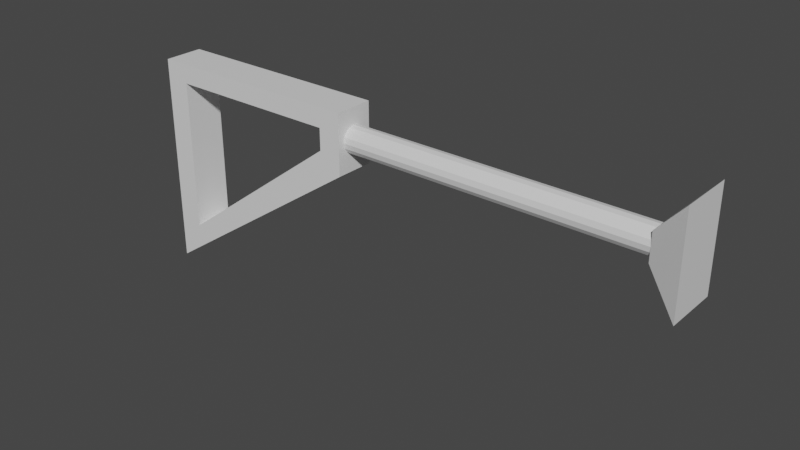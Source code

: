 # Source: Lightweight_P1_Trapezium_.blend  (saved by Blender 3.2.14; exported with 4.5.12 LTS)
import bpy
from mathutils import Matrix  # noqa: F401  (used for matrix-valued properties, if any)

bpy.ops.wm.read_factory_settings(use_empty=True)
scene = bpy.context.scene
scene.name = 'Scene'

# ---- collections
col_collection = bpy.data.collections.new('Collection'); scene.collection.children.link(col_collection)

# ---- materials (node trees are filled in below, after node groups)
mat_material = bpy.data.materials.new('Material')
mat_material.alpha_threshold = 0.0
mat_material.use_transparent_shadow = False
mat_material.roughness = 0.5
mat_material.line_color = (0.0, 0.0, 0.0, 1.0)

# ---- material node trees
mat_material.use_nodes = True; mat_material.node_tree.nodes.clear()
_N = mat_material.node_tree.nodes; _L = mat_material.node_tree.links
n0 = _N.new('ShaderNodeOutputMaterial'); n0.name = 'Material Output'; n0.location = (300, 300)
n1 = _N.new('ShaderNodeBsdfPrincipled'); n1.name = 'Principled BSDF'; n1.location = (10, 300)
n1.distribution = 'GGX'
n1.subsurface_method = 'RANDOM_WALK_SKIN'
n1.inputs[3].default_value = 1.45
n1.inputs[27].default_value = (0.0, 0.0, 0.0, 1.0)
n1.inputs[28].default_value = 1.0
_L.new(n1.outputs[0], n0.inputs[0])
n0.is_active_output = True

# ---- world
world_world = bpy.data.worlds.new('World'); scene.world = world_world
world_world.use_nodes = True; world_world.node_tree.nodes.clear()
_N = world_world.node_tree.nodes; _L = world_world.node_tree.links
n0 = _N.new('ShaderNodeOutputWorld'); n0.name = 'World Output'; n0.location = (300, 300)
n1 = _N.new('ShaderNodeBackground'); n1.name = 'Background'; n1.location = (10, 300)
n1.inputs[0].default_value = (0.05088, 0.05088, 0.05088, 1.0)
_L.new(n1.outputs[0], n0.inputs[0])
n0.is_active_output = True
world_world.color = (0.05088, 0.05088, 0.05088)
world_world.use_sun_shadow = False
world_world.sun_shadow_jitter_overblur = 0.0

# ---- meshes
me_cube = bpy.data.meshes.new('Cube')
me_cube.from_pydata([(-1.116, 1.0, 1.474), (-1.116, 1.0, 1.071), (-1.116, -1.0, 1.474), (-1.116, -1.0, 1.071), (-4.396, 1.0, 1.474), (-4.396, 1.0, -1.377), (-4.396, -1.0, 1.474), (-4.396, -1.0, -1.377), (-0.7011, 1.0, 0.72), (-4.856, 1.0, -2.144), (-0.7011, 1.0, 1.832), (-4.856, -1.0, -2.144), (-4.856, -1.0, 1.832), (-0.7011, -1.0, 1.832), (-0.7011, -1.0, 0.72), (-4.856, 1.0, 1.832), (-0.7011, -1.616e-07, 1.526), (-0.7011, -1.616e-07, 1.526), (-0.7011, -0.2594, 1.507), (-0.7011, -0.4793, 1.453), (-0.7011, -0.6262, 1.372), (-0.7011, -0.6778, 1.276), (-0.7011, -0.6262, 1.18), (-0.7011, -0.4793, 1.099), (-0.7011, -0.2594, 1.045), (-0.7011, -1.023e-07, 1.026), (-0.7011, 0.2594, 1.045), (-0.7011, 0.4793, 1.099), (-0.7011, 0.6262, 1.18), (-0.7011, 0.6778, 1.276), (-0.7011, 0.6262, 1.372), (-0.7011, 0.4793, 1.453), (-0.7011, 0.2594, 1.507), (-0.7011, -0.2594, 1.507), (-0.7011, -0.4793, 1.453), (-0.7011, -0.6262, 1.372), (-0.7011, -0.6778, 1.276), (-0.7011, -0.6262, 1.18), (-0.7011, -0.4793, 1.099), (-0.7011, -0.2594, 1.045), (-0.7011, -1.023e-07, 1.026), (-0.7011, 0.2594, 1.045), (-0.7011, 0.4793, 1.099), (-0.7011, 0.6262, 1.18), (-0.7011, 0.6778, 1.276), (-0.7011, 0.6262, 1.372), (-0.7011, 0.4793, 1.453), (-0.7011, 0.2594, 1.507), (4.828, -1.616e-07, 1.526), (4.828, -0.2594, 1.507), (4.828, -0.4793, 1.453), (4.828, -0.6262, 1.372), (4.828, -0.6778, 1.276), (4.828, -0.6262, 1.18), (4.828, -0.4793, 1.099), (4.828, -0.2594, 1.045), (4.828, -1.023e-07, 1.026), (4.828, 0.2594, 1.045), (4.828, 0.4793, 1.099), (4.828, 0.6262, 1.18), (4.828, 0.6778, 1.276), (4.828, 0.6262, 1.372), (4.828, 0.4793, 1.453), (4.828, 0.2594, 1.507), (4.828, -0.6778, 1.026), (4.828, -0.6778, 1.526), (4.828, 0.6778, 1.026), (4.828, 0.6778, 1.526), (5.403, -1.356, 0.3884), (5.403, -1.356, 2.173), (5.403, 1.356, 0.3884), (5.403, 1.356, 2.173)], [], [(10, 15, 12, 13), (2, 6, 4, 0), (11, 12, 15, 9), (9, 8, 14, 11), (8, 10, 13, 14), (3, 2, 0, 1), (5, 1, 8, 9), (1, 0, 10, 8), (7, 6, 12, 11), (2, 3, 14, 13), (4, 5, 9, 15), (6, 2, 13, 12), (3, 7, 11, 14), (0, 4, 15, 10), (6, 7, 5, 4), (7, 3, 1, 5), (26, 27, 42, 41), (30, 31, 46, 45), (18, 19, 34, 33), (29, 30, 45, 44), (25, 26, 41, 40), (21, 22, 37, 36), (32, 17, 16, 47), (28, 29, 44, 43), (24, 25, 40, 39), (17, 18, 33, 16), (20, 21, 36, 35), (31, 32, 47, 46), (27, 28, 43, 42), (23, 24, 39, 38), (47, 16, 48, 63), (22, 23, 38, 37), (17, 32, 31, 30, 29, 28, 27, 26, 25, 24, 23, 22, 21, 20, 19, 18), (19, 20, 35, 34), (48, 49, 50, 51, 52, 53, 54, 55, 56, 57, 58, 59, 60, 61, 62, 63), (39, 40, 56, 55), (35, 36, 52, 51), (46, 47, 63, 62), (42, 43, 59, 58), (38, 39, 55, 54), (34, 35, 51, 50), (45, 46, 62, 61), (41, 42, 58, 57), (37, 38, 54, 53), (33, 34, 50, 49), (44, 45, 61, 60), (40, 41, 57, 56), (36, 37, 53, 52), (16, 33, 49, 48), (43, 44, 60, 59), (64, 65, 67, 66), (66, 67, 71, 70), (70, 71, 69, 68), (68, 69, 65, 64), (66, 70, 68, 64), (71, 67, 65, 69)])
_uv = me_cube.uv_layers.new(name='UVMap')
_uv.uv.foreach_set('vector', [0.625, 0.5, 0.875, 0.5, 0.875, 0.75, 0.625, 0.75, 0.5682, 0.7681, 0.6021, 0.9819, 0.6021, 0.2681, 0.5682, 0.4819, 0.375, 0.0, 0.625, 0.0, 0.625, 0.25, 0.375, 0.25, 0.125, 0.5, 0.375, 0.5, 0.375, 0.75, 0.125, 0.75, 0.375, 0.5, 0.625, 0.5, 0.625, 0.75, 0.375, 0.75, 0.4346, 0.7681, 0.5682, 0.7681, 0.5682, 0.4819, 0.4346, 0.4819, 0.3996, 0.2681, 0.4346, 0.4819, 0.375, 0.5, 0.375, 0.25, 0.4346, 0.4819, 0.5682, 0.4819, 0.625, 0.5, 0.375, 0.5, 0.3996, 0.9819, 0.6021, 0.9819, 0.625, 1.0, 0.375, 1.0, 0.5682, 0.7681, 0.4346, 0.7681, 0.375, 0.75, 0.625, 0.75, 0.6021, 0.2681, 0.3996, 0.2681, 0.375, 0.25, 0.625, 0.25, 0.6021, 0.9819, 0.5682, 0.7681, 0.625, 0.75, 0.625, 1.0, 0.4346, 0.7681, 0.3996, 0.9819, 0.375, 1.0, 0.375, 0.75, 0.5682, 0.4819, 0.6021, 0.2681, 0.625, 0.25, 0.625, 0.5, 0.6021, 0.9819, 0.3996, 0.9819, 0.3996, 0.2681, 0.6021, 0.2681, 0.3996, 0.9819, 0.4346, 0.7681, 0.4346, 0.4819, 0.3996, 0.2681, 0.6913, 0.03806, 0.8536, 0.1464, 0.8536, 0.1464, 0.6913, 0.03806, 0.9619, 0.6913, 0.8536, 0.8536, 0.8536, 0.8536, 0.9619, 0.6913, 0.3087, 0.9619, 0.1464, 0.8536, 0.1464, 0.8536, 0.3087, 0.9619, 1.0, 0.5, 0.9619, 0.6913, 0.9619, 0.6913, 1.0, 0.5, 0.5, 0.0, 0.6913, 0.03806, 0.6913, 0.03806, 0.5, 0.0, -5.96e-08, 0.5, 0.03806, 0.3087, 0.03806, 0.3087, -5.96e-08, 0.5, 0.6913, 0.9619, 0.5, 1.0, 0.5, 1.0, 0.6913, 0.9619, 0.9619, 0.3087, 1.0, 0.5, 1.0, 0.5, 0.9619, 0.3087, 0.3087, 0.03806, 0.5, 0.0, 0.5, 0.0, 0.3087, 0.03806, 0.5, 1.0, 0.3087, 0.9619, 0.3087, 0.9619, 0.5, 1.0, 0.03806, 0.6913, -5.96e-08, 0.5, -5.96e-08, 0.5, 0.03806, 0.6913, 0.8536, 0.8536, 0.6913, 0.9619, 0.6913, 0.9619, 0.8536, 0.8536, 0.8536, 0.1464, 0.9619, 0.3087, 0.9619, 0.3087, 0.8536, 0.1464, 0.1464, 0.1464, 0.3087, 0.03806, 0.3087, 0.03806, 0.1464, 0.1464, 0.6913, 0.9619, 0.5, 1.0, 0.5, 1.0, 0.6913, 0.9619, 0.03806, 0.3087, 0.1464, 0.1464, 0.1464, 0.1464, 0.03806, 0.3087, 0.5, 1.0, 0.6913, 0.9619, 0.8536, 0.8536, 0.9619, 0.6913, 1.0, 0.5, 0.9619, 0.3087, 0.8536, 0.1464, 0.6913, 0.03806, 0.5, 0.0, 0.3087, 0.03806, 0.1464, 0.1464, 0.03806, 0.3087, -5.96e-08, 0.5, 0.03806, 0.6913, 0.1464, 0.8536, 0.3087, 0.9619, 0.1464, 0.8536, 0.03806, 0.6913, 0.03806, 0.6913, 0.1464, 0.8536, 0.5, 1.0, 0.3087, 0.9619, 0.1464, 0.8536, 0.03806, 0.6913, -5.96e-08, 0.5, 0.03806, 0.3087, 0.1464, 0.1464, 0.3087, 0.03806, 0.5, 0.0, 0.6913, 0.03806, 0.8536, 0.1464, 0.9619, 0.3087, 1.0, 0.5, 0.9619, 0.6913, 0.8536, 0.8536, 0.6913, 0.9619, 0.3087, 0.03806, 0.5, 0.0, 0.5, 0.0, 0.3087, 0.03806, 0.03806, 0.6913, -5.96e-08, 0.5, -5.96e-08, 0.5, 0.03806, 0.6913, 0.8536, 0.8536, 0.6913, 0.9619, 0.6913, 0.9619, 0.8536, 0.8536, 0.8536, 0.1464, 0.9619, 0.3087, 0.9619, 0.3087, 0.8536, 0.1464, 0.1464, 0.1464, 0.3087, 0.03806, 0.3087, 0.03806, 0.1464, 0.1464, 0.1464, 0.8536, 0.03806, 0.6913, 0.03806, 0.6913, 0.1464, 0.8536, 0.9619, 0.6913, 0.8536, 0.8536, 0.8536, 0.8536, 0.9619, 0.6913, 0.6913, 0.03806, 0.8536, 0.1464, 0.8536, 0.1464, 0.6913, 0.03806, 0.03806, 0.3087, 0.1464, 0.1464, 0.1464, 0.1464, 0.03806, 0.3087, 0.3087, 0.9619, 0.1464, 0.8536, 0.1464, 0.8536, 0.3087, 0.9619, 1.0, 0.5, 0.9619, 0.6913, 0.9619, 0.6913, 1.0, 0.5, 0.5, 0.0, 0.6913, 0.03806, 0.6913, 0.03806, 0.5, 0.0, -5.96e-08, 0.5, 0.03806, 0.3087, 0.03806, 0.3087, -5.96e-08, 0.5, 0.5, 1.0, 0.3087, 0.9619, 0.3087, 0.9619, 0.5, 1.0, 0.9619, 0.3087, 1.0, 0.5, 1.0, 0.5, 0.9619, 0.3087, 0.375, 0.0, 0.625, 0.0, 0.625, 0.25, 0.375, 0.25, 0.375, 0.25, 0.625, 0.25, 0.625, 0.5, 0.375, 0.5, 0.375, 0.5, 0.625, 0.5, 0.625, 0.75, 0.375, 0.75, 0.375, 0.75, 0.625, 0.75, 0.625, 1.0, 0.375, 1.0, 0.125, 0.5, 0.375, 0.5, 0.375, 0.75, 0.125, 0.75, 0.625, 0.5, 0.875, 0.5, 0.875, 0.75, 0.625, 0.75])
me_cube.materials.append(mat_material)
me_cube.use_mirror_vertex_groups = False
me_cube.update()

# ---- objects
ob_cube = bpy.data.objects.new('Cube', me_cube)
ob_empty = bpy.data.objects.new('Empty', None)

# ---- transforms, parenting, visibility, modifiers, constraints
ob_cube.location = (0.0, 0.0, 0.0)
ob_cube.scale = (1.0, 0.3688, 1.0)
ob_cube.lock_rotations_4d = False
ob_cube.empty_display_type = 'ARROWS'
ob_cube.lineart.crease_threshold = 0.0
ob_empty.location = (0.0, 0.0, 0.0)
ob_empty.rotation_euler = (1.571, -0.0, -0.0)
ob_empty.scale = (2.329, 2.329, 2.329)
ob_empty.empty_display_type = 'IMAGE'
ob_empty.empty_display_size = 5.0

# ---- collection membership
col_collection.objects.link(ob_cube)
col_collection.objects.link(ob_empty)

# ---- scene / render settings (as saved in the file)
scene.frame_start = 1; scene.frame_end = 250; scene.frame_set(1)
scene.render.engine = 'BLENDER_EEVEE_NEXT'
scene.cycles.sampling_pattern = 'TABULATED_SOBOL'
scene.cycles.use_light_tree = False
scene.view_settings.view_transform = 'Filmic'
bpy.context.view_layer.update()

# ---- added for rendering (the .blend has no active camera and no usable light): camera, sun
cam_auto = bpy.data.cameras.new('AutoCamera')
cam_auto.lens = 50.0
cam_auto.sensor_width = 36.0
cam_auto.clip_end = 1000.0
ob_auto_camera = bpy.data.objects.new('AutoCamera', cam_auto)
scene.collection.objects.link(ob_auto_camera)
ob_auto_camera.location = (10.6131, -12.4073, 8.28644)
ob_auto_camera.rotation_euler = (1.09748, -7.21219e-08, 0.694738)
scene.camera = ob_auto_camera
light_auto_sun = bpy.data.lights.new('AutoSun', 'SUN')
light_auto_sun.energy = 3.0
light_auto_sun.angle = 0.0523599
ob_auto_sun = bpy.data.objects.new('AutoSun', light_auto_sun)
scene.collection.objects.link(ob_auto_sun)
ob_auto_sun.rotation_euler = (0.872665, 0.174533, 0.523599)
bpy.context.view_layer.update()
